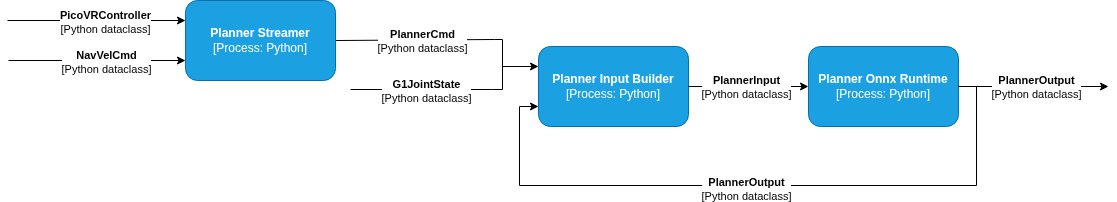

The diagram above was exported from draw.io. Its source (the exported page's mxGraphModel, read from the mxfile embedded in the PNG):
<mxGraphModel dx="1058" dy="798" grid="0" gridSize="10" guides="1" tooltips="1" connect="1" arrows="1" fold="1" page="0" pageScale="1" pageWidth="850" pageHeight="1100" math="0" shadow="0">
  <root>
    <mxCell id="0" />
    <mxCell id="1" parent="0" />
    <mxCell id="mjJmyeNo6Tl_XF5pmFuJ-27" edge="1" parent="1" style="endArrow=none;html=1;rounded=0;fontSize=12;startSize=8;endSize=8;edgeStyle=orthogonalEdgeStyle;" value="">
      <mxGeometry height="50" relative="1" width="50" as="geometry">
        <Array as="points">
          <mxPoint x="120" y="430" />
          <mxPoint x="120" y="480" />
        </Array>
        <mxPoint x="112" y="430" as="sourcePoint" />
        <mxPoint x="110" y="480" as="targetPoint" />
      </mxGeometry>
    </mxCell>
    <mxCell id="mjJmyeNo6Tl_XF5pmFuJ-32" edge="1" parent="1" source="iw6qUnQ05UOn8e3qMLOb-1" style="endArrow=none;html=1;rounded=0;endFill=0;exitX=1;exitY=0.5;exitDx=0;exitDy=0;" value="">
      <mxGeometry height="50" relative="1" width="50" as="geometry">
        <mxPoint x="-30" y="430" as="sourcePoint" />
        <mxPoint x="112" y="430" as="targetPoint" />
      </mxGeometry>
    </mxCell>
    <mxCell id="mjJmyeNo6Tl_XF5pmFuJ-33" connectable="0" parent="mjJmyeNo6Tl_XF5pmFuJ-32" style="edgeLabel;html=1;align=center;verticalAlign=middle;resizable=0;points=[];" value="&lt;b&gt;PlannerCmd&lt;/b&gt;&lt;br&gt;&lt;div&gt;[Python dataclass]&lt;/div&gt;" vertex="1">
      <mxGeometry relative="1" x="0.218" y="-3" as="geometry">
        <mxPoint x="-11" y="-2" as="offset" />
      </mxGeometry>
    </mxCell>
    <mxCell id="sEAGdfG7xF-HUQOkfech-1" parent="1" style="rounded=1;whiteSpace=wrap;html=1;fillColor=#1ba1e2;fontColor=#ffffff;strokeColor=#006EAF;" value="&lt;b&gt;Planner Input Builder&lt;/b&gt;&lt;div&gt;&lt;span style=&quot;background-color: transparent; color: light-dark(rgb(255, 255, 255), rgb(18, 18, 18));&quot;&gt;[Process: Python]&lt;/span&gt;&lt;/div&gt;" vertex="1">
      <mxGeometry height="80" width="150" x="156" y="437" as="geometry" />
    </mxCell>
    <mxCell id="sEAGdfG7xF-HUQOkfech-2" edge="1" parent="1" style="endArrow=none;html=1;rounded=0;endFill=0;" value="">
      <mxGeometry height="50" relative="1" width="50" as="geometry">
        <mxPoint x="-32" y="480" as="sourcePoint" />
        <mxPoint x="110" y="480" as="targetPoint" />
      </mxGeometry>
    </mxCell>
    <mxCell id="sEAGdfG7xF-HUQOkfech-3" connectable="0" parent="sEAGdfG7xF-HUQOkfech-2" style="edgeLabel;html=1;align=center;verticalAlign=middle;resizable=0;points=[];" value="&lt;b&gt;G1JointState&lt;/b&gt;&lt;br&gt;&lt;div&gt;[Python dataclass]&lt;/div&gt;" vertex="1">
      <mxGeometry relative="1" x="0.218" y="-3" as="geometry">
        <mxPoint x="-11" y="-2" as="offset" />
      </mxGeometry>
    </mxCell>
    <mxCell id="sEAGdfG7xF-HUQOkfech-10" edge="1" parent="1" style="endArrow=classic;html=1;rounded=0;entryX=0;entryY=0.25;entryDx=0;entryDy=0;startSize=6;endSize=6;" target="sEAGdfG7xF-HUQOkfech-1" value="">
      <mxGeometry height="50" relative="1" width="50" as="geometry">
        <mxPoint x="120" y="457" as="sourcePoint" />
        <mxPoint x="207" y="403" as="targetPoint" />
      </mxGeometry>
    </mxCell>
    <mxCell id="sEAGdfG7xF-HUQOkfech-18" edge="1" parent="1" source="sEAGdfG7xF-HUQOkfech-1" style="endArrow=classic;html=1;rounded=0;exitX=1;exitY=0.5;exitDx=0;exitDy=0;entryX=0;entryY=0.5;entryDx=0;entryDy=0;" target="sEAGdfG7xF-HUQOkfech-21" value="">
      <mxGeometry height="50" relative="1" width="50" as="geometry">
        <mxPoint x="390" y="508" as="sourcePoint" />
        <mxPoint x="482" y="477" as="targetPoint" />
      </mxGeometry>
    </mxCell>
    <mxCell id="sEAGdfG7xF-HUQOkfech-20" connectable="0" parent="sEAGdfG7xF-HUQOkfech-18" style="edgeLabel;html=1;align=center;verticalAlign=middle;resizable=0;points=[];" value="&lt;b&gt;PlannerInput&lt;/b&gt;&lt;br&gt;&lt;div&gt;[Python dataclass]&lt;/div&gt;" vertex="1">
      <mxGeometry relative="1" x="-0.1443" as="geometry">
        <mxPoint x="6" as="offset" />
      </mxGeometry>
    </mxCell>
    <mxCell id="sEAGdfG7xF-HUQOkfech-21" parent="1" style="rounded=1;whiteSpace=wrap;html=1;fillColor=#1ba1e2;fontColor=#ffffff;strokeColor=#006EAF;" value="&lt;b&gt;Planner Onnx Runtime&lt;/b&gt;&lt;div&gt;&lt;span style=&quot;background-color: transparent; color: light-dark(rgb(255, 255, 255), rgb(18, 18, 18));&quot;&gt;[Process: Python]&lt;/span&gt;&lt;/div&gt;" vertex="1">
      <mxGeometry height="80" width="150" x="426" y="437" as="geometry" />
    </mxCell>
    <mxCell id="sEAGdfG7xF-HUQOkfech-22" edge="1" parent="1" source="sEAGdfG7xF-HUQOkfech-21" style="endArrow=classic;html=1;rounded=0;edgeStyle=orthogonalEdgeStyle;exitX=1;exitY=0.5;exitDx=0;exitDy=0;entryX=0;entryY=0.75;entryDx=0;entryDy=0;" target="sEAGdfG7xF-HUQOkfech-1" value="">
      <mxGeometry height="50" relative="1" width="50" as="geometry">
        <Array as="points">
          <mxPoint x="594" y="477" />
          <mxPoint x="594" y="576" />
          <mxPoint x="137" y="576" />
          <mxPoint x="137" y="497" />
        </Array>
        <mxPoint x="458" y="625" as="sourcePoint" />
        <mxPoint x="32" y="548" as="targetPoint" />
      </mxGeometry>
    </mxCell>
    <mxCell id="sEAGdfG7xF-HUQOkfech-23" connectable="0" parent="sEAGdfG7xF-HUQOkfech-22" style="edgeLabel;html=1;align=center;verticalAlign=middle;resizable=0;points=[];" value="&lt;b&gt;PlannerOutput&lt;/b&gt;&lt;div&gt;[Python dataclass]&lt;/div&gt;" vertex="1">
      <mxGeometry relative="1" x="0.0346" y="3" as="geometry">
        <mxPoint as="offset" />
      </mxGeometry>
    </mxCell>
    <mxCell id="sEAGdfG7xF-HUQOkfech-24" edge="1" parent="1" source="sEAGdfG7xF-HUQOkfech-21" style="endArrow=classic;html=1;rounded=0;exitX=1;exitY=0.5;exitDx=0;exitDy=0;" value="">
      <mxGeometry height="50" relative="1" width="50" as="geometry">
        <mxPoint x="535" y="665" as="sourcePoint" />
        <mxPoint x="726" y="477" as="targetPoint" />
      </mxGeometry>
    </mxCell>
    <mxCell id="sEAGdfG7xF-HUQOkfech-25" connectable="0" parent="sEAGdfG7xF-HUQOkfech-24" style="edgeLabel;html=1;align=center;verticalAlign=middle;resizable=0;points=[];" value="&lt;b&gt;PlannerOutput&lt;/b&gt;&lt;div&gt;[Python dataclass]&lt;/div&gt;" vertex="1">
      <mxGeometry relative="1" x="-0.2328" y="-1" as="geometry">
        <mxPoint x="19" y="-1" as="offset" />
      </mxGeometry>
    </mxCell>
    <mxCell id="iw6qUnQ05UOn8e3qMLOb-1" parent="1" style="rounded=1;whiteSpace=wrap;html=1;fillColor=#1ba1e2;fontColor=#ffffff;strokeColor=#006EAF;" value="&lt;b&gt;Planner Streamer&lt;/b&gt;&lt;div&gt;&lt;span style=&quot;background-color: transparent; color: light-dark(rgb(255, 255, 255), rgb(18, 18, 18));&quot;&gt;[Process: Python]&lt;/span&gt;&lt;/div&gt;" vertex="1">
      <mxGeometry height="80" width="150" x="-197" y="391" as="geometry" />
    </mxCell>
    <mxCell id="iw6qUnQ05UOn8e3qMLOb-2" edge="1" parent="1" style="endArrow=classic;html=1;rounded=0;endFill=1;entryX=0;entryY=0.25;entryDx=0;entryDy=0;" target="iw6qUnQ05UOn8e3qMLOb-1" value="">
      <mxGeometry height="50" relative="1" width="50" as="geometry">
        <mxPoint x="-375" y="411" as="sourcePoint" />
        <mxPoint x="-210" y="415" as="targetPoint" />
      </mxGeometry>
    </mxCell>
    <mxCell id="iw6qUnQ05UOn8e3qMLOb-3" connectable="0" parent="iw6qUnQ05UOn8e3qMLOb-2" style="edgeLabel;html=1;align=center;verticalAlign=middle;resizable=0;points=[];" value="&lt;b&gt;PicoVRController&lt;/b&gt;&lt;br&gt;&lt;div&gt;[Python dataclass]&lt;/div&gt;" vertex="1">
      <mxGeometry relative="1" x="0.218" y="-3" as="geometry">
        <mxPoint x="-11" y="-2" as="offset" />
      </mxGeometry>
    </mxCell>
    <mxCell id="iw6qUnQ05UOn8e3qMLOb-4" edge="1" parent="1" style="endArrow=classic;html=1;rounded=0;endFill=1;entryX=0;entryY=0.75;entryDx=0;entryDy=0;" target="iw6qUnQ05UOn8e3qMLOb-1" value="">
      <mxGeometry height="50" relative="1" width="50" as="geometry">
        <mxPoint x="-374" y="451" as="sourcePoint" />
        <mxPoint x="-187" y="483" as="targetPoint" />
      </mxGeometry>
    </mxCell>
    <mxCell id="iw6qUnQ05UOn8e3qMLOb-5" connectable="0" parent="iw6qUnQ05UOn8e3qMLOb-4" style="edgeLabel;html=1;align=center;verticalAlign=middle;resizable=0;points=[];" value="&lt;div&gt;&lt;b&gt;NavVelCmd&lt;/b&gt;&lt;/div&gt;&lt;div&gt;[Python dataclass]&lt;/div&gt;" vertex="1">
      <mxGeometry relative="1" x="0.218" y="-3" as="geometry">
        <mxPoint x="-11" y="-2" as="offset" />
      </mxGeometry>
    </mxCell>
  </root>
</mxGraphModel>